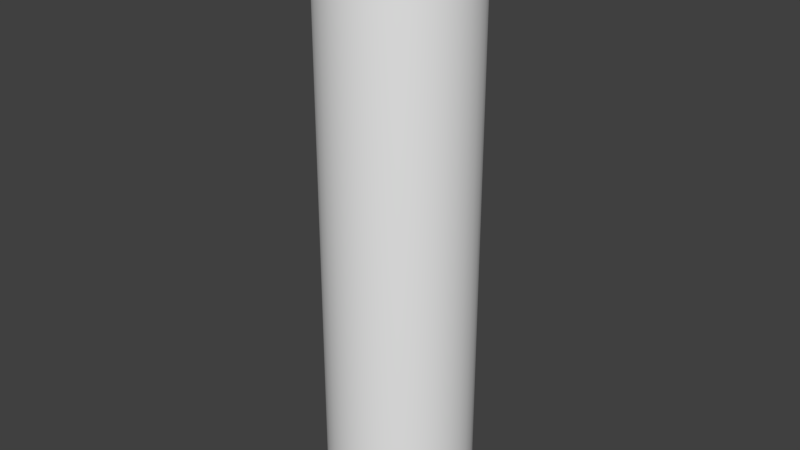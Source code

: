 # Source: untitled.blend  (saved by Blender 2.79.0; exported with 4.5.12 LTS)
import bpy
from mathutils import Matrix  # noqa: F401  (used for matrix-valued properties, if any)

bpy.ops.wm.read_factory_settings(use_empty=True)
scene = bpy.context.scene
scene.name = 'Scene'

# ---- collections
col_collection_1 = bpy.data.collections.new('Collection 1'); scene.collection.children.link(col_collection_1)

# ---- materials (node trees are filled in below, after node groups)
mat_material = bpy.data.materials.new('Material')
mat_material.alpha_threshold = 0.0
mat_material.use_transparent_shadow = False
mat_material.roughness = 0.5

# ---- material node trees

# ---- world
world_world = bpy.data.worlds.new('World'); scene.world = world_world
world_world.color = (0.05088, 0.05088, 0.05088)
world_world.use_sun_shadow = False
world_world.sun_shadow_jitter_overblur = 0.0
world_world.cycles.sampling_method = 'MANUAL'

# ---- meshes
me_walec_004 = bpy.data.meshes.new('Walec.004')
me_walec_004.from_pydata([(11.38, 400.0, 31.26), (16.63, 400.0, 28.81), (21.39, 400.0, 25.49), (25.49, 400.0, 21.39), (28.81, 400.0, 16.63), (31.26, 400.0, 11.38), (32.76, 400.0, 5.777), (33.27, 400.0, 0.0), (32.76, 400.0, -5.777), (31.26, 400.0, -11.38), (28.81, 400.0, -16.63), (25.49, 400.0, -21.39), (21.39, 400.0, -25.49), (16.63, 400.0, -28.81), (11.38, 400.0, -31.26), (5.777, 400.0, -32.76), (0.0, 400.0, -33.27), (-5.777, 400.0, -32.76), (-11.38, 400.0, -31.26), (-16.63, 400.0, -28.81), (-21.39, 400.0, -25.49), (-25.49, 400.0, -21.39), (-28.81, 400.0, -16.63), (-31.26, 400.0, -11.38), (-32.76, 400.0, -5.777), (-33.27, 400.0, 0.0), (-32.76, 400.0, 5.777), (-31.26, 400.0, 11.38), (-28.81, 400.0, 16.63), (-25.49, 400.0, 21.39), (-21.39, 400.0, 25.49), (-16.63, 400.0, 28.81), (-11.38, 400.0, 31.26), (-5.777, 400.0, 32.76), (0.0, 400.0, 33.27), (5.777, 400.0, 32.76), (49.24, 0.0, -8.682), (50.0, 0.0, 0.0), (0.0, 0.0, 0.0), (49.24, 0.0, -8.682), (49.24, 380.0, -8.682), (50.0, 380.0, 0.0), (50.0, 0.0, 0.0), (-17.1, 0.0, 46.98), (-25.0, 0.0, 43.3), (46.98, 0.0, -17.1), (46.98, 0.0, -17.1), (46.98, 380.0, -17.1), (-17.1, 0.0, 46.98), (-17.1, 380.0, 46.98), (-25.0, 380.0, 43.3), (-25.0, 0.0, 43.3), (43.3, 0.0, -25.0), (43.3, 0.0, -25.0), (43.3, 380.0, -25.0), (-8.682, 0.0, 49.24), (38.3, 0.0, -32.14), (38.3, 0.0, -32.14), (38.3, 380.0, -32.14), (-8.682, 0.0, 49.24), (-8.682, 380.0, 49.24), (32.14, 0.0, -38.3), (32.14, 0.0, -38.3), (32.14, 380.0, -38.3), (0.0, 0.0, 50.0), (25.0, 0.0, -43.3), (25.0, 0.0, -43.3), (25.0, 380.0, -43.3), (0.0, 0.0, 50.0), (0.0, 380.0, 50.0), (17.1, 0.0, -46.98), (17.1, 0.0, -46.98), (17.1, 380.0, -46.98), (8.682, 0.0, 49.24), (8.682, 0.0, -49.24), (8.682, 0.0, -49.24), (8.682, 380.0, -49.24), (8.682, 0.0, 49.24), (8.682, 380.0, 49.24), (0.0, 0.0, -50.0), (0.0, 0.0, -50.0), (0.0, 380.0, -50.0), (17.1, 0.0, 46.98), (-8.682, 0.0, -49.24), (-8.682, 0.0, -49.24), (-8.682, 380.0, -49.24), (17.1, 0.0, 46.98), (17.1, 380.0, 46.98), (-17.1, 0.0, -46.98), (-17.1, 0.0, -46.98), (-17.1, 380.0, -46.98), (25.0, 0.0, 43.3), (-25.0, 0.0, -43.3), (-25.0, 0.0, -43.3), (-25.0, 380.0, -43.3), (25.0, 0.0, 43.3), (25.0, 380.0, 43.3), (-32.14, 0.0, -38.3), (-32.14, 0.0, -38.3), (-32.14, 380.0, -38.3), (32.14, 0.0, 38.3), (-38.3, 0.0, -32.14), (-38.3, 0.0, -32.14), (-38.3, 380.0, -32.14), (32.14, 0.0, 38.3), (32.14, 380.0, 38.3), (-43.3, 0.0, -25.0), (-43.3, 0.0, -25.0), (-43.3, 380.0, -25.0), (38.3, 0.0, 32.14), (-46.98, 0.0, -17.1), (-46.98, 0.0, -17.1), (-46.98, 380.0, -17.1), (38.3, 0.0, 32.14), (38.3, 380.0, 32.14), (-49.24, 0.0, -8.682), (-49.24, 0.0, -8.682), (-49.24, 380.0, -8.682), (43.3, 0.0, 25.0), (-50.0, 0.0, 0.0), (-50.0, 0.0, 0.0), (-50.0, 380.0, 0.0), (43.3, 0.0, 25.0), (43.3, 380.0, 25.0), (-49.24, 0.0, 8.682), (-49.24, 0.0, 8.682), (-49.24, 380.0, 8.682), (46.98, 0.0, 17.1), (-46.98, 0.0, 17.1), (-46.98, 0.0, 17.1), (-46.98, 380.0, 17.1), (46.98, 0.0, 17.1), (46.98, 380.0, 17.1), (-43.3, 0.0, 25.0), (-43.3, 0.0, 25.0), (-43.3, 380.0, 25.0), (49.24, 0.0, 8.682), (-38.3, 0.0, 32.14), (-38.3, 0.0, 32.14), (-38.3, 380.0, 32.14), (49.24, 0.0, 8.682), (49.24, 380.0, 8.682), (-32.14, 0.0, 38.3), (-32.14, 0.0, 38.3), (-32.14, 380.0, 38.3), (37.35, 399.4, 0.0), (36.79, 399.4, -6.486), (35.1, 399.4, -12.78), (-18.68, 399.4, 32.35), (-12.78, 399.4, 35.1), (32.35, 399.4, -18.68), (28.61, 399.4, -24.01), (-6.486, 399.4, 36.79), (24.01, 399.4, -28.61), (18.68, 399.4, -32.35), (0.0, 399.4, 37.35), (12.78, 399.4, -35.1), (6.486, 399.4, -36.79), (6.486, 399.4, 36.79), (0.0, 399.4, -37.35), (-6.486, 399.4, -36.79), (12.78, 399.4, 35.1), (-12.78, 399.4, -35.1), (-18.68, 399.4, -32.35), (18.68, 399.4, 32.35), (-24.01, 399.4, -28.61), (-28.61, 399.4, -24.01), (24.01, 399.4, 28.61), (-32.35, 399.4, -18.68), (-35.1, 399.4, -12.78), (28.61, 399.4, 24.01), (-36.79, 399.4, -6.486), (-37.35, 399.4, 0.0), (32.35, 399.4, 18.68), (-36.79, 399.4, 6.486), (-35.1, 399.4, 12.78), (35.1, 399.4, 12.78), (-32.35, 399.4, 18.68), (-28.61, 399.4, 24.01), (36.79, 399.4, 6.486), (-24.01, 399.4, 28.61), (41.45, 397.4, 0.0), (40.82, 397.4, -7.198), (45.1, 394.1, 0.0), (44.41, 394.1, -7.831), (47.86, 389.8, 0.0), (47.14, 389.8, -8.311), (49.49, 384.9, 0.0), (48.74, 384.9, -8.595), (38.95, 397.4, -14.18), (42.38, 394.1, -15.43), (44.98, 389.8, -16.37), (46.51, 384.9, -16.93), (-20.73, 397.4, 35.9), (-14.18, 397.4, 38.95), (-22.55, 394.1, 39.06), (-15.43, 394.1, 42.38), (-23.93, 389.8, 41.45), (-16.37, 389.8, 44.98), (-24.75, 384.9, 42.86), (-16.93, 384.9, 46.51), (35.9, 397.4, -20.73), (39.06, 394.1, -22.55), (41.45, 389.8, -23.93), (42.86, 384.9, -24.75), (31.75, 397.4, -26.64), (34.55, 394.1, -28.99), (36.67, 389.8, -30.77), (37.91, 384.9, -31.81), (-7.198, 397.4, 40.82), (-7.831, 394.1, 44.41), (-8.311, 389.8, 47.14), (-8.595, 384.9, 48.74), (26.64, 397.4, -31.75), (28.99, 394.1, -34.55), (30.77, 389.8, -36.67), (31.81, 384.9, -37.91), (20.73, 397.4, -35.9), (22.55, 394.1, -39.06), (23.93, 389.8, -41.45), (24.75, 384.9, -42.86), (0.0, 397.4, 41.45), (0.0, 394.1, 45.1), (0.0, 389.8, 47.86), (0.0, 384.9, 49.49), (14.18, 397.4, -38.95), (15.43, 394.1, -42.38), (16.37, 389.8, -44.98), (16.93, 384.9, -46.51), (7.198, 397.4, -40.82), (7.831, 394.1, -44.41), (8.311, 389.8, -47.14), (8.595, 384.9, -48.74), (7.198, 397.4, 40.82), (7.831, 394.1, 44.41), (8.311, 389.8, 47.14), (8.595, 384.9, 48.74), (0.0, 397.4, -41.45), (0.0, 394.1, -45.1), (0.0, 389.8, -47.86), (0.0, 384.9, -49.49), (-7.198, 397.4, -40.82), (-7.831, 394.1, -44.41), (-8.311, 389.8, -47.14), (-8.595, 384.9, -48.74), (14.18, 397.4, 38.95), (15.43, 394.1, 42.38), (16.37, 389.8, 44.98), (16.93, 384.9, 46.51), (-14.18, 397.4, -38.95), (-15.43, 394.1, -42.38), (-16.37, 389.8, -44.98), (-16.93, 384.9, -46.51), (-20.73, 397.4, -35.9), (-22.55, 394.1, -39.06), (-23.93, 389.8, -41.45), (-24.75, 384.9, -42.86), (20.73, 397.4, 35.9), (22.55, 394.1, 39.06), (23.93, 389.8, 41.45), (24.75, 384.9, 42.86), (-26.64, 397.4, -31.75), (-28.99, 394.1, -34.55), (-30.77, 389.8, -36.67), (-31.81, 384.9, -37.91), (-31.75, 397.4, -26.64), (-34.55, 394.1, -28.99), (-36.67, 389.8, -30.77), (-37.91, 384.9, -31.81), (26.64, 397.4, 31.75), (28.99, 394.1, 34.55), (30.77, 389.8, 36.67), (31.81, 384.9, 37.91), (-35.9, 397.4, -20.73), (-39.06, 394.1, -22.55), (-41.45, 389.8, -23.93), (-42.86, 384.9, -24.75), (-38.95, 397.4, -14.18), (-42.38, 394.1, -15.43), (-44.98, 389.8, -16.37), (-46.51, 384.9, -16.93), (31.75, 397.4, 26.64), (34.55, 394.1, 28.99), (36.67, 389.8, 30.77), (37.91, 384.9, 31.81), (-40.82, 397.4, -7.198), (-44.41, 394.1, -7.831), (-47.14, 389.8, -8.311), (-48.74, 384.9, -8.595), (-41.45, 397.4, 0.0), (-45.1, 394.1, 0.0), (-47.86, 389.8, 0.0), (-49.49, 384.9, 0.0), (35.9, 397.4, 20.73), (39.06, 394.1, 22.55), (41.45, 389.8, 23.93), (42.86, 384.9, 24.75), (-40.82, 397.4, 7.198), (-44.41, 394.1, 7.831), (-47.14, 389.8, 8.311), (-48.74, 384.9, 8.595), (-38.95, 397.4, 14.18), (-42.38, 394.1, 15.43), (-44.98, 389.8, 16.37), (-46.51, 384.9, 16.93), (38.95, 397.4, 14.18), (42.38, 394.1, 15.43), (44.98, 389.8, 16.37), (46.51, 384.9, 16.93), (-35.9, 397.4, 20.73), (-39.06, 394.1, 22.55), (-41.45, 389.8, 23.93), (-42.86, 384.9, 24.75), (-31.75, 397.4, 26.64), (-34.55, 394.1, 28.99), (-36.67, 389.8, 30.77), (-37.91, 384.9, 31.81), (40.82, 397.4, 7.198), (44.41, 394.1, 7.831), (47.14, 389.8, 8.311), (48.74, 384.9, 8.595), (-26.64, 397.4, 31.75), (-28.99, 394.1, 34.55), (-30.77, 389.8, 36.67), (-31.81, 384.9, 37.91)], [], [(0, 1, 2, 3, 4, 5, 6, 7, 8, 9, 10, 11, 12, 13, 14, 15, 16, 17, 18, 19, 20, 21, 22, 23, 24, 25, 26, 27, 28, 29, 30, 31, 32, 33, 34, 35), (36, 37, 38), (39, 40, 41, 42), (43, 44, 38), (45, 36, 38), (46, 47, 40, 39), (48, 49, 50, 51), (52, 45, 38), (53, 54, 47, 46), (55, 43, 38), (56, 52, 38), (57, 58, 54, 53), (59, 60, 49, 48), (61, 56, 38), (62, 63, 58, 57), (64, 55, 38), (65, 61, 38), (66, 67, 63, 62), (68, 69, 60, 59), (70, 65, 38), (71, 72, 67, 66), (73, 64, 38), (74, 70, 38), (75, 76, 72, 71), (77, 78, 69, 68), (79, 74, 38), (80, 81, 76, 75), (82, 73, 38), (83, 79, 38), (84, 85, 81, 80), (86, 87, 78, 77), (88, 83, 38), (89, 90, 85, 84), (91, 82, 38), (92, 88, 38), (93, 94, 90, 89), (95, 96, 87, 86), (97, 92, 38), (98, 99, 94, 93), (100, 91, 38), (101, 97, 38), (102, 103, 99, 98), (104, 105, 96, 95), (106, 101, 38), (107, 108, 103, 102), (109, 100, 38), (110, 106, 38), (111, 112, 108, 107), (113, 114, 105, 104), (115, 110, 38), (116, 117, 112, 111), (118, 109, 38), (119, 115, 38), (120, 121, 117, 116), (122, 123, 114, 113), (124, 119, 38), (125, 126, 121, 120), (127, 118, 38), (128, 124, 38), (129, 130, 126, 125), (131, 132, 123, 122), (133, 128, 38), (134, 135, 130, 129), (136, 127, 38), (137, 133, 38), (138, 139, 135, 134), (140, 141, 132, 131), (142, 137, 38), (143, 144, 139, 138), (37, 136, 38), (44, 142, 38), (51, 50, 144, 143), (42, 41, 141, 140), (7, 145, 146, 8), (8, 146, 147, 9), (31, 148, 149, 32), (9, 147, 150, 10), (10, 150, 151, 11), (32, 149, 152, 33), (11, 151, 153, 12), (12, 153, 154, 13), (33, 152, 155, 34), (13, 154, 156, 14), (14, 156, 157, 15), (34, 155, 158, 35), (15, 157, 159, 16), (16, 159, 160, 17), (35, 158, 161, 0), (17, 160, 162, 18), (18, 162, 163, 19), (0, 161, 164, 1), (19, 163, 165, 20), (20, 165, 166, 21), (1, 164, 167, 2), (21, 166, 168, 22), (22, 168, 169, 23), (2, 167, 170, 3), (23, 169, 171, 24), (24, 171, 172, 25), (3, 170, 173, 4), (25, 172, 174, 26), (26, 174, 175, 27), (4, 173, 176, 5), (27, 175, 177, 28), (28, 177, 178, 29), (5, 176, 179, 6), (29, 178, 180, 30), (30, 180, 148, 31), (6, 179, 145, 7), (145, 181, 182, 146), (181, 183, 184, 182), (183, 185, 186, 184), (185, 187, 188, 186), (187, 41, 40, 188), (146, 182, 189, 147), (182, 184, 190, 189), (184, 186, 191, 190), (186, 188, 192, 191), (188, 40, 47, 192), (148, 193, 194, 149), (193, 195, 196, 194), (195, 197, 198, 196), (197, 199, 200, 198), (199, 50, 49, 200), (147, 189, 201, 150), (189, 190, 202, 201), (190, 191, 203, 202), (191, 192, 204, 203), (192, 47, 54, 204), (150, 201, 205, 151), (201, 202, 206, 205), (202, 203, 207, 206), (203, 204, 208, 207), (204, 54, 58, 208), (149, 194, 209, 152), (194, 196, 210, 209), (196, 198, 211, 210), (198, 200, 212, 211), (200, 49, 60, 212), (151, 205, 213, 153), (205, 206, 214, 213), (206, 207, 215, 214), (207, 208, 216, 215), (208, 58, 63, 216), (153, 213, 217, 154), (213, 214, 218, 217), (214, 215, 219, 218), (215, 216, 220, 219), (216, 63, 67, 220), (152, 209, 221, 155), (209, 210, 222, 221), (210, 211, 223, 222), (211, 212, 224, 223), (212, 60, 69, 224), (154, 217, 225, 156), (217, 218, 226, 225), (218, 219, 227, 226), (219, 220, 228, 227), (220, 67, 72, 228), (156, 225, 229, 157), (225, 226, 230, 229), (226, 227, 231, 230), (227, 228, 232, 231), (228, 72, 76, 232), (155, 221, 233, 158), (221, 222, 234, 233), (222, 223, 235, 234), (223, 224, 236, 235), (224, 69, 78, 236), (157, 229, 237, 159), (229, 230, 238, 237), (230, 231, 239, 238), (231, 232, 240, 239), (232, 76, 81, 240), (159, 237, 241, 160), (237, 238, 242, 241), (238, 239, 243, 242), (239, 240, 244, 243), (240, 81, 85, 244), (158, 233, 245, 161), (233, 234, 246, 245), (234, 235, 247, 246), (235, 236, 248, 247), (236, 78, 87, 248), (160, 241, 249, 162), (241, 242, 250, 249), (242, 243, 251, 250), (243, 244, 252, 251), (244, 85, 90, 252), (162, 249, 253, 163), (249, 250, 254, 253), (250, 251, 255, 254), (251, 252, 256, 255), (252, 90, 94, 256), (161, 245, 257, 164), (245, 246, 258, 257), (246, 247, 259, 258), (247, 248, 260, 259), (248, 87, 96, 260), (163, 253, 261, 165), (253, 254, 262, 261), (254, 255, 263, 262), (255, 256, 264, 263), (256, 94, 99, 264), (165, 261, 265, 166), (261, 262, 266, 265), (262, 263, 267, 266), (263, 264, 268, 267), (264, 99, 103, 268), (164, 257, 269, 167), (257, 258, 270, 269), (258, 259, 271, 270), (259, 260, 272, 271), (260, 96, 105, 272), (166, 265, 273, 168), (265, 266, 274, 273), (266, 267, 275, 274), (267, 268, 276, 275), (268, 103, 108, 276), (168, 273, 277, 169), (273, 274, 278, 277), (274, 275, 279, 278), (275, 276, 280, 279), (276, 108, 112, 280), (167, 269, 281, 170), (269, 270, 282, 281), (270, 271, 283, 282), (271, 272, 284, 283), (272, 105, 114, 284), (169, 277, 285, 171), (277, 278, 286, 285), (278, 279, 287, 286), (279, 280, 288, 287), (280, 112, 117, 288), (171, 285, 289, 172), (285, 286, 290, 289), (286, 287, 291, 290), (287, 288, 292, 291), (288, 117, 121, 292), (170, 281, 293, 173), (281, 282, 294, 293), (282, 283, 295, 294), (283, 284, 296, 295), (284, 114, 123, 296), (172, 289, 297, 174), (289, 290, 298, 297), (290, 291, 299, 298), (291, 292, 300, 299), (292, 121, 126, 300), (174, 297, 301, 175), (297, 298, 302, 301), (298, 299, 303, 302), (299, 300, 304, 303), (300, 126, 130, 304), (173, 293, 305, 176), (293, 294, 306, 305), (294, 295, 307, 306), (295, 296, 308, 307), (296, 123, 132, 308), (175, 301, 309, 177), (301, 302, 310, 309), (302, 303, 311, 310), (303, 304, 312, 311), (304, 130, 135, 312), (177, 309, 313, 178), (309, 310, 314, 313), (310, 311, 315, 314), (311, 312, 316, 315), (312, 135, 139, 316), (176, 305, 317, 179), (305, 306, 318, 317), (306, 307, 319, 318), (307, 308, 320, 319), (308, 132, 141, 320), (178, 313, 321, 180), (313, 314, 322, 321), (314, 315, 323, 322), (315, 316, 324, 323), (316, 139, 144, 324), (180, 321, 193, 148), (321, 322, 195, 193), (322, 323, 197, 195), (323, 324, 199, 197), (324, 144, 50, 199), (179, 317, 181, 145), (317, 318, 183, 181), (318, 319, 185, 183), (319, 320, 187, 185), (320, 141, 41, 187)])
me_walec_004.polygons.foreach_set('use_smooth', [True] * 289)
_uv = me_walec_004.uv_layers.new(name='UVMap')
_uv.uv.foreach_set('vector', [0.6109, 0.8137, 0.6644, 0.7893, 0.7128, 0.7557, 0.7546, 0.7142, 0.7884, 0.6659, 0.8131, 0.6124, 0.8281, 0.5555, 0.8328, 0.4968, 0.8271, 0.4384, 0.8112, 0.3819, 0.7857, 0.3292, 0.7515, 0.2819, 0.7097, 0.2414, 0.6616, 0.2089, 0.6087, 0.1853, 0.5527, 0.1713, 0.4953, 0.1672, 0.4382, 0.173, 0.3831, 0.1884, 0.3316, 0.213, 0.285, 0.2461, 0.2448, 0.2865, 0.2121, 0.3332, 0.1879, 0.3848, 0.1728, 0.4398, 0.1672, 0.4967, 0.1715, 0.5538, 0.1856, 0.6094, 0.2092, 0.662, 0.2415, 0.7098, 0.2817, 0.7514, 0.3287, 0.7855, 0.3811, 0.811, 0.4373, 0.8269, 0.4955, 0.8328, 0.554, 0.8284, 0.007596, 0.5868, 0.0, 0.5, 0.5, 0.5, 0.02303, 0.722, 0.973, 0.722, 0.973, 0.7498, 0.02303, 0.7498, 0.671, 0.03015, 0.75, 0.06699, 0.5, 0.5, 0.03015, 0.671, 0.007596, 0.5868, 0.5, 0.5, 0.02303, 0.6942, 0.973, 0.6942, 0.973, 0.722, 0.02303, 0.722, 0.02387, 0.5585, 0.9739, 0.5585, 0.9739, 0.5862, 0.02387, 0.5862, 0.06699, 0.75, 0.03015, 0.671, 0.5, 0.5, 0.02303, 0.6665, 0.973, 0.6665, 0.973, 0.6942, 0.02303, 0.6942, 0.5868, 0.007596, 0.671, 0.03015, 0.5, 0.5, 0.117, 0.8214, 0.06699, 0.75, 0.5, 0.5, 0.02303, 0.6387, 0.973, 0.6387, 0.973, 0.6665, 0.02303, 0.6665, 0.02387, 0.5307, 0.9739, 0.5307, 0.9739, 0.5585, 0.02387, 0.5585, 0.1786, 0.883, 0.117, 0.8214, 0.5, 0.5, 0.02303, 0.6109, 0.973, 0.6109, 0.973, 0.6387, 0.02303, 0.6387, 0.5, 0.0, 0.5868, 0.007596, 0.5, 0.5, 0.25, 0.933, 0.1786, 0.883, 0.5, 0.5, 0.02303, 0.5831, 0.973, 0.5831, 0.973, 0.6109, 0.02303, 0.6109, 0.02387, 0.5029, 0.9739, 0.5029, 0.9739, 0.5307, 0.02387, 0.5307, 0.329, 0.9698, 0.25, 0.933, 0.5, 0.5, 0.02303, 0.5554, 0.973, 0.5554, 0.973, 0.5831, 0.02303, 0.5831, 0.4132, 0.007596, 0.5, 0.0, 0.5, 0.5, 0.4132, 0.9924, 0.329, 0.9698, 0.5, 0.5, 0.02303, 0.5276, 0.973, 0.5276, 0.973, 0.5554, 0.02303, 0.5554, 0.02387, 0.4751, 0.9739, 0.4751, 0.9739, 0.5029, 0.02387, 0.5029, 0.5, 1.0, 0.4132, 0.9924, 0.5, 0.5, 0.02303, 0.4998, 0.973, 0.4998, 0.973, 0.5276, 0.02303, 0.5276, 0.329, 0.03015, 0.4132, 0.007596, 0.5, 0.5, 0.5868, 0.9924, 0.5, 1.0, 0.5, 0.5, 0.02303, 0.472, 0.973, 0.472, 0.973, 0.4998, 0.02303, 0.4998, 0.02387, 0.4473, 0.9739, 0.4473, 0.9739, 0.4751, 0.02387, 0.4751, 0.671, 0.9698, 0.5868, 0.9924, 0.5, 0.5, 0.02303, 0.4442, 0.973, 0.4442, 0.973, 0.472, 0.02303, 0.472, 0.25, 0.06699, 0.329, 0.03015, 0.5, 0.5, 0.75, 0.933, 0.671, 0.9698, 0.5, 0.5, 0.02303, 0.4165, 0.973, 0.4165, 0.973, 0.4442, 0.02303, 0.4442, 0.02387, 0.4196, 0.9739, 0.4196, 0.9739, 0.4473, 0.02387, 0.4473, 0.8214, 0.883, 0.75, 0.933, 0.5, 0.5, 0.02303, 0.3887, 0.973, 0.3887, 0.973, 0.4165, 0.02303, 0.4165, 0.1786, 0.117, 0.25, 0.06699, 0.5, 0.5, 0.883, 0.8214, 0.8214, 0.883, 0.5, 0.5, 0.02303, 0.3609, 0.973, 0.3609, 0.973, 0.3887, 0.02303, 0.3887, 0.02387, 0.3918, 0.9739, 0.3918, 0.9739, 0.4196, 0.02387, 0.4196, 0.933, 0.75, 0.883, 0.8214, 0.5, 0.5, 0.02303, 0.3331, 0.973, 0.3331, 0.973, 0.3609, 0.02303, 0.3609, 0.117, 0.1786, 0.1786, 0.117, 0.5, 0.5, 0.9698, 0.671, 0.933, 0.75, 0.5, 0.5, 0.02303, 0.3054, 0.973, 0.3054, 0.973, 0.3331, 0.02303, 0.3331, 0.02387, 0.364, 0.9739, 0.364, 0.9739, 0.3918, 0.02387, 0.3918, 0.9924, 0.5868, 0.9698, 0.671, 0.5, 0.5, 0.02303, 0.2776, 0.973, 0.2776, 0.973, 0.3054, 0.02303, 0.3054, 0.06699, 0.25, 0.117, 0.1786, 0.5, 0.5, 1.0, 0.5, 0.9924, 0.5868, 0.5, 0.5, 0.02303, 0.2498, 0.973, 0.2498, 0.973, 0.2776, 0.02303, 0.2776, 0.02387, 0.3362, 0.9739, 0.3362, 0.9739, 0.364, 0.02387, 0.364, 0.9924, 0.4132, 1.0, 0.5, 0.5, 0.5, 0.02387, 0.7251, 0.9739, 0.7251, 0.9739, 0.7529, 0.02387, 0.7529, 0.03015, 0.329, 0.06699, 0.25, 0.5, 0.5, 0.9698, 0.329, 0.9924, 0.4132, 0.5, 0.5, 0.02387, 0.6973, 0.9739, 0.6973, 0.9739, 0.7251, 0.02387, 0.7251, 0.02387, 0.3085, 0.9739, 0.3085, 0.9739, 0.3362, 0.02387, 0.3362, 0.933, 0.25, 0.9698, 0.329, 0.5, 0.5, 0.02387, 0.6696, 0.9739, 0.6696, 0.9739, 0.6973, 0.02387, 0.6973, 0.007596, 0.4132, 0.03015, 0.329, 0.5, 0.5, 0.883, 0.1786, 0.933, 0.25, 0.5, 0.5, 0.02387, 0.6418, 0.9739, 0.6418, 0.9739, 0.6696, 0.02387, 0.6696, 0.02387, 0.2807, 0.9739, 0.2807, 0.9739, 0.3085, 0.02387, 0.3085, 0.8214, 0.117, 0.883, 0.1786, 0.5, 0.5, 0.02387, 0.614, 0.9739, 0.614, 0.9739, 0.6418, 0.02387, 0.6418, 0.0, 0.5, 0.007596, 0.4132, 0.5, 0.5, 0.75, 0.06699, 0.8214, 0.117, 0.5, 0.5, 0.02387, 0.5862, 0.9739, 0.5862, 0.9739, 0.614, 0.02387, 0.614, 0.02387, 0.2529, 0.9739, 0.2529, 0.9739, 0.2807, 0.02387, 0.2807, 0.8328, 0.4968, 0.8523, 0.4981, 0.8463, 0.4349, 0.8271, 0.4384, 0.8271, 0.4384, 0.8466, 0.4363, 0.8296, 0.3752, 0.8112, 0.3819, 0.3287, 0.7855, 0.3191, 0.8025, 0.376, 0.8299, 0.3811, 0.811, 0.8112, 0.3819, 0.8301, 0.3766, 0.8027, 0.3195, 0.7857, 0.3292, 0.7857, 0.3292, 0.8035, 0.3208, 0.7666, 0.2695, 0.7515, 0.2819, 0.3811, 0.811, 0.3746, 0.8294, 0.4354, 0.8465, 0.4373, 0.8269, 0.7515, 0.2819, 0.7676, 0.2706, 0.7224, 0.2266, 0.7097, 0.2414, 0.7097, 0.2414, 0.7235, 0.2275, 0.6716, 0.1921, 0.6616, 0.2089, 0.4373, 0.8269, 0.434, 0.8462, 0.497, 0.8524, 0.4955, 0.8328, 0.6616, 0.2089, 0.6728, 0.1928, 0.6156, 0.167, 0.6087, 0.1853, 0.6087, 0.1853, 0.617, 0.1675, 0.5563, 0.1521, 0.5527, 0.1713, 0.4955, 0.8328, 0.4955, 0.8524, 0.5587, 0.8474, 0.554, 0.8284, 0.5527, 0.1713, 0.5577, 0.1523, 0.4954, 0.1476, 0.4953, 0.1672, 0.4953, 0.1672, 0.4968, 0.1476, 0.4348, 0.1537, 0.4382, 0.173, 0.554, 0.8284, 0.5573, 0.8477, 0.6188, 0.8317, 0.6109, 0.8137, 0.4382, 0.173, 0.4362, 0.1534, 0.3763, 0.1701, 0.3831, 0.1884, 0.3831, 0.1884, 0.3776, 0.1696, 0.3215, 0.1963, 0.3316, 0.213, 0.6109, 0.8137, 0.6174, 0.8322, 0.6751, 0.8057, 0.6644, 0.7893, 0.3316, 0.213, 0.3227, 0.1955, 0.2721, 0.2314, 0.285, 0.2461, 0.285, 0.2461, 0.2732, 0.2304, 0.2294, 0.2744, 0.2448, 0.2865, 0.6644, 0.7893, 0.6739, 0.8064, 0.7261, 0.7701, 0.7128, 0.7557, 0.2448, 0.2865, 0.2304, 0.2733, 0.1948, 0.3241, 0.2121, 0.3332, 0.2121, 0.3332, 0.1955, 0.3228, 0.1691, 0.379, 0.1879, 0.3848, 0.7128, 0.7557, 0.725, 0.7711, 0.7701, 0.7262, 0.7546, 0.7142, 0.1879, 0.3848, 0.1696, 0.3776, 0.1533, 0.4375, 0.1728, 0.4398, 0.1728, 0.4398, 0.1535, 0.4361, 0.1477, 0.4979, 0.1672, 0.4967, 0.7546, 0.7142, 0.7692, 0.7273, 0.8057, 0.6751, 0.7884, 0.6659, 0.1672, 0.4967, 0.1477, 0.4965, 0.1525, 0.5585, 0.1715, 0.5538, 0.1715, 0.5538, 0.1523, 0.5571, 0.1678, 0.6175, 0.1856, 0.6094, 0.7884, 0.6659, 0.8049, 0.6764, 0.8317, 0.6187, 0.8131, 0.6124, 0.1856, 0.6094, 0.1673, 0.6162, 0.193, 0.6731, 0.2092, 0.662, 0.2092, 0.662, 0.1923, 0.6718, 0.2276, 0.7236, 0.2415, 0.7098, 0.8131, 0.6124, 0.8312, 0.62, 0.8474, 0.5585, 0.8281, 0.5555, 0.2415, 0.7098, 0.2266, 0.7225, 0.2704, 0.7674, 0.2817, 0.7514, 0.2817, 0.7514, 0.2693, 0.7665, 0.3204, 0.8033, 0.3287, 0.7855, 0.8281, 0.5555, 0.8472, 0.56, 0.8523, 0.4966, 0.8328, 0.4968, 0.8523, 0.4981, 0.8719, 0.4993, 0.8656, 0.4314, 0.8463, 0.4349, 0.8719, 0.4993, 0.8915, 0.5006, 0.8848, 0.428, 0.8656, 0.4314, 0.8915, 0.5006, 0.911, 0.5019, 0.9041, 0.4245, 0.8848, 0.428, 0.911, 0.5019, 0.9306, 0.5031, 0.9233, 0.421, 0.9041, 0.4245, 0.9306, 0.5031, 0.9502, 0.5044, 0.9426, 0.4175, 0.9233, 0.421, 0.8466, 0.4363, 0.8661, 0.4343, 0.848, 0.3686, 0.8296, 0.3752, 0.8661, 0.4343, 0.8856, 0.4322, 0.8664, 0.3619, 0.848, 0.3686, 0.8856, 0.4322, 0.9051, 0.4302, 0.8848, 0.3553, 0.8664, 0.3619, 0.9051, 0.4302, 0.9246, 0.4282, 0.9032, 0.3486, 0.8848, 0.3553, 0.9246, 0.4282, 0.9441, 0.4261, 0.9215, 0.3419, 0.9032, 0.3486, 0.3191, 0.8025, 0.3095, 0.8196, 0.3708, 0.8488, 0.376, 0.8299, 0.3095, 0.8196, 0.2999, 0.8366, 0.3656, 0.8677, 0.3708, 0.8488, 0.2999, 0.8366, 0.2903, 0.8536, 0.3605, 0.8867, 0.3656, 0.8677, 0.2903, 0.8536, 0.2807, 0.8707, 0.3553, 0.9056, 0.3605, 0.8867, 0.2807, 0.8707, 0.2711, 0.8877, 0.3501, 0.9245, 0.3553, 0.9056, 0.8301, 0.3766, 0.849, 0.3713, 0.8197, 0.3099, 0.8027, 0.3195, 0.849, 0.3713, 0.8679, 0.366, 0.8367, 0.3002, 0.8197, 0.3099, 0.8679, 0.366, 0.8868, 0.3607, 0.8537, 0.2905, 0.8367, 0.3002, 0.8868, 0.3607, 0.9056, 0.3554, 0.8707, 0.2808, 0.8537, 0.2905, 0.9056, 0.3554, 0.9245, 0.3501, 0.8877, 0.2711, 0.8707, 0.2808, 0.8035, 0.3208, 0.8212, 0.3124, 0.7817, 0.257, 0.7666, 0.2695, 0.8212, 0.3124, 0.8389, 0.304, 0.7968, 0.2446, 0.7817, 0.257, 0.8389, 0.304, 0.8566, 0.2955, 0.8119, 0.2322, 0.7968, 0.2446, 0.8566, 0.2955, 0.8743, 0.2871, 0.827, 0.2197, 0.8119, 0.2322, 0.8743, 0.2871, 0.8921, 0.2787, 0.8421, 0.2073, 0.827, 0.2197, 0.3746, 0.8294, 0.3681, 0.8478, 0.4336, 0.866, 0.4354, 0.8465, 0.3681, 0.8478, 0.3615, 0.8663, 0.4317, 0.8855, 0.4336, 0.866, 0.3615, 0.8663, 0.355, 0.8847, 0.4298, 0.905, 0.4317, 0.8855, 0.355, 0.8847, 0.3485, 0.9031, 0.428, 0.9246, 0.4298, 0.905, 0.3485, 0.9031, 0.3419, 0.9215, 0.4261, 0.9441, 0.428, 0.9246, 0.7676, 0.2706, 0.7836, 0.2593, 0.7352, 0.2117, 0.7224, 0.2266, 0.7836, 0.2593, 0.7996, 0.2479, 0.7479, 0.1969, 0.7352, 0.2117, 0.7996, 0.2479, 0.8156, 0.2366, 0.7606, 0.182, 0.7479, 0.1969, 0.8156, 0.2366, 0.8316, 0.2253, 0.7733, 0.1672, 0.7606, 0.182, 0.8316, 0.2253, 0.8477, 0.214, 0.786, 0.1523, 0.7733, 0.1672, 0.7235, 0.2275, 0.7374, 0.2136, 0.6815, 0.1753, 0.6716, 0.1921, 0.7374, 0.2136, 0.7512, 0.1997, 0.6915, 0.1584, 0.6815, 0.1753, 0.7512, 0.1997, 0.765, 0.1858, 0.7014, 0.1416, 0.6915, 0.1584, 0.765, 0.1858, 0.7789, 0.1718, 0.7114, 0.1248, 0.7014, 0.1416, 0.7789, 0.1718, 0.7927, 0.1579, 0.7213, 0.1079, 0.7114, 0.1248, 0.434, 0.8462, 0.4307, 0.8655, 0.4985, 0.8719, 0.497, 0.8524, 0.4307, 0.8655, 0.4274, 0.8848, 0.4999, 0.8915, 0.4985, 0.8719, 0.4274, 0.8848, 0.4241, 0.904, 0.5014, 0.9111, 0.4999, 0.8915, 0.4241, 0.904, 0.4208, 0.9233, 0.5029, 0.9306, 0.5014, 0.9111, 0.4208, 0.9233, 0.4175, 0.9426, 0.5044, 0.9502, 0.5029, 0.9306, 0.6728, 0.1928, 0.684, 0.1767, 0.6224, 0.1487, 0.6156, 0.167, 0.684, 0.1767, 0.6952, 0.1606, 0.6293, 0.1304, 0.6224, 0.1487, 0.6952, 0.1606, 0.7064, 0.1445, 0.6362, 0.1121, 0.6293, 0.1304, 0.7064, 0.1445, 0.7177, 0.1284, 0.643, 0.09378, 0.6362, 0.1121, 0.7177, 0.1284, 0.7289, 0.1123, 0.6499, 0.07547, 0.643, 0.09378, 0.617, 0.1675, 0.6252, 0.1497, 0.5598, 0.1328, 0.5563, 0.1521, 0.6252, 0.1497, 0.6334, 0.1319, 0.5633, 0.1136, 0.5598, 0.1328, 0.6334, 0.1319, 0.6416, 0.1141, 0.5668, 0.09437, 0.5633, 0.1136, 0.6416, 0.1141, 0.6498, 0.09627, 0.5704, 0.07513, 0.5668, 0.09437, 0.6498, 0.09627, 0.6581, 0.07845, 0.5739, 0.05589, 0.5704, 0.07513, 0.4955, 0.8524, 0.4956, 0.8719, 0.5635, 0.8665, 0.5587, 0.8474, 0.4956, 0.8719, 0.4956, 0.8915, 0.5682, 0.8855, 0.5635, 0.8665, 0.4956, 0.8915, 0.4956, 0.9111, 0.573, 0.9045, 0.5682, 0.8855, 0.4956, 0.9111, 0.4956, 0.9306, 0.5777, 0.9236, 0.573, 0.9045, 0.4956, 0.9306, 0.4956, 0.9502, 0.5825, 0.9426, 0.5777, 0.9236, 0.5577, 0.1523, 0.5627, 0.1333, 0.4954, 0.1281, 0.4954, 0.1476, 0.5627, 0.1333, 0.5676, 0.1144, 0.4955, 0.1085, 0.4954, 0.1281, 0.5676, 0.1144, 0.5726, 0.09537, 0.4955, 0.08893, 0.4955, 0.1085, 0.5726, 0.09537, 0.5775, 0.07639, 0.4956, 0.06937, 0.4955, 0.08893, 0.5775, 0.07639, 0.5825, 0.05741, 0.4956, 0.04981, 0.4956, 0.06937, 0.4968, 0.1476, 0.4983, 0.1281, 0.4313, 0.1344, 0.4348, 0.1537, 0.4983, 0.1281, 0.4999, 0.1085, 0.4279, 0.1152, 0.4313, 0.1344, 0.4999, 0.1085, 0.5014, 0.08893, 0.4244, 0.09592, 0.4279, 0.1152, 0.5014, 0.08893, 0.5029, 0.06937, 0.421, 0.07666, 0.4244, 0.09592, 0.5029, 0.06937, 0.5044, 0.04981, 0.4175, 0.05741, 0.421, 0.07666, 0.5573, 0.8477, 0.5606, 0.867, 0.6266, 0.8497, 0.6188, 0.8317, 0.5606, 0.867, 0.5639, 0.8863, 0.6345, 0.8676, 0.6266, 0.8497, 0.5639, 0.8863, 0.5673, 0.9055, 0.6423, 0.8856, 0.6345, 0.8676, 0.5673, 0.9055, 0.5706, 0.9248, 0.6502, 0.9036, 0.6423, 0.8856, 0.5706, 0.9248, 0.5739, 0.9441, 0.6581, 0.9215, 0.6502, 0.9036, 0.4362, 0.1534, 0.4342, 0.1339, 0.3694, 0.1518, 0.3763, 0.1701, 0.4342, 0.1339, 0.4322, 0.1144, 0.3625, 0.1334, 0.3694, 0.1518, 0.4322, 0.1144, 0.4302, 0.09492, 0.3557, 0.1151, 0.3625, 0.1334, 0.4302, 0.09492, 0.4281, 0.0754, 0.3488, 0.09678, 0.3557, 0.1151, 0.4281, 0.0754, 0.4261, 0.05589, 0.3419, 0.07845, 0.3488, 0.09678, 0.3776, 0.1696, 0.3721, 0.1508, 0.3114, 0.1795, 0.3215, 0.1963, 0.3721, 0.1508, 0.3666, 0.1319, 0.3013, 0.1627, 0.3114, 0.1795, 0.3666, 0.1319, 0.3611, 0.1131, 0.2913, 0.1459, 0.3013, 0.1627, 0.3611, 0.1131, 0.3556, 0.0943, 0.2812, 0.1291, 0.2913, 0.1459, 0.3556, 0.0943, 0.3501, 0.07547, 0.2711, 0.1123, 0.2812, 0.1291, 0.6174, 0.8322, 0.6239, 0.8507, 0.6859, 0.8221, 0.6751, 0.8057, 0.6239, 0.8507, 0.6304, 0.8691, 0.6966, 0.8385, 0.6859, 0.8221, 0.6304, 0.8691, 0.6369, 0.8876, 0.7074, 0.8549, 0.6966, 0.8385, 0.6369, 0.8876, 0.6434, 0.9061, 0.7181, 0.8713, 0.7074, 0.8549, 0.6434, 0.9061, 0.6499, 0.9245, 0.7289, 0.8877, 0.7181, 0.8713, 0.3227, 0.1955, 0.3139, 0.178, 0.2591, 0.2167, 0.2721, 0.2314, 0.3139, 0.178, 0.3051, 0.1605, 0.2462, 0.202, 0.2591, 0.2167, 0.3051, 0.1605, 0.2963, 0.143, 0.2332, 0.1873, 0.2462, 0.202, 0.2963, 0.143, 0.2875, 0.1255, 0.2202, 0.1726, 0.2332, 0.1873, 0.2875, 0.1255, 0.2787, 0.1079, 0.2073, 0.1579, 0.2202, 0.1726, 0.2732, 0.2304, 0.2613, 0.2148, 0.214, 0.2623, 0.2294, 0.2744, 0.2613, 0.2148, 0.2495, 0.1992, 0.1986, 0.2502, 0.214, 0.2623, 0.2495, 0.1992, 0.2376, 0.1836, 0.1832, 0.2381, 0.1986, 0.2502, 0.2376, 0.1836, 0.2258, 0.168, 0.1678, 0.2261, 0.1832, 0.2381, 0.2258, 0.168, 0.214, 0.1523, 0.1523, 0.214, 0.1678, 0.2261, 0.6739, 0.8064, 0.6834, 0.8235, 0.7394, 0.7845, 0.7261, 0.7701, 0.6834, 0.8235, 0.6929, 0.8407, 0.7528, 0.7989, 0.7394, 0.7845, 0.6929, 0.8407, 0.7024, 0.8578, 0.7661, 0.8133, 0.7528, 0.7989, 0.7024, 0.8578, 0.7118, 0.8749, 0.7794, 0.8277, 0.7661, 0.8133, 0.7118, 0.8749, 0.7213, 0.8921, 0.7927, 0.8421, 0.7794, 0.8277, 0.2304, 0.2733, 0.2159, 0.2601, 0.1774, 0.315, 0.1948, 0.3241, 0.2159, 0.2601, 0.2014, 0.2469, 0.16, 0.3059, 0.1774, 0.315, 0.2014, 0.2469, 0.1869, 0.2337, 0.1427, 0.2968, 0.16, 0.3059, 0.1869, 0.2337, 0.1724, 0.2205, 0.1253, 0.2878, 0.1427, 0.2968, 0.1724, 0.2205, 0.1579, 0.2073, 0.1079, 0.2787, 0.1253, 0.2878, 0.1955, 0.3228, 0.1789, 0.3125, 0.1504, 0.3732, 0.1691, 0.379, 0.1789, 0.3125, 0.1622, 0.3022, 0.1317, 0.3674, 0.1504, 0.3732, 0.1622, 0.3022, 0.1456, 0.2918, 0.1129, 0.3617, 0.1317, 0.3674, 0.1456, 0.2918, 0.1289, 0.2815, 0.0942, 0.3559, 0.1129, 0.3617, 0.1289, 0.2815, 0.1123, 0.2711, 0.07547, 0.3501, 0.0942, 0.3559, 0.725, 0.7711, 0.7372, 0.7864, 0.7856, 0.7381, 0.7701, 0.7262, 0.7372, 0.7864, 0.7494, 0.8017, 0.8011, 0.7501, 0.7856, 0.7381, 0.7494, 0.8017, 0.7616, 0.817, 0.8166, 0.7621, 0.8011, 0.7501, 0.7616, 0.817, 0.7738, 0.8323, 0.8322, 0.7741, 0.8166, 0.7621, 0.7738, 0.8323, 0.786, 0.8477, 0.8477, 0.786, 0.8322, 0.7741, 0.1696, 0.3776, 0.1514, 0.3705, 0.1338, 0.4352, 0.1533, 0.4375, 0.1514, 0.3705, 0.1332, 0.3633, 0.1143, 0.4329, 0.1338, 0.4352, 0.1332, 0.3633, 0.1149, 0.3562, 0.09485, 0.4307, 0.1143, 0.4329, 0.1149, 0.3562, 0.09669, 0.3491, 0.07537, 0.4284, 0.09485, 0.4307, 0.09669, 0.3491, 0.07845, 0.3419, 0.05589, 0.4261, 0.07537, 0.4284, 0.1535, 0.4361, 0.1343, 0.4324, 0.1281, 0.4992, 0.1477, 0.4979, 0.1343, 0.4324, 0.1151, 0.4287, 0.1085, 0.5005, 0.1281, 0.4992, 0.1151, 0.4287, 0.09585, 0.4249, 0.08895, 0.5018, 0.1085, 0.5005, 0.09585, 0.4249, 0.07663, 0.4212, 0.06938, 0.5031, 0.08895, 0.5018, 0.07663, 0.4212, 0.05741, 0.4175, 0.04981, 0.5044, 0.06938, 0.5031, 0.7692, 0.7273, 0.7837, 0.7404, 0.8229, 0.6844, 0.8057, 0.6751, 0.7837, 0.7404, 0.7983, 0.7534, 0.8402, 0.6936, 0.8229, 0.6844, 0.7983, 0.7534, 0.8129, 0.7665, 0.8575, 0.7028, 0.8402, 0.6936, 0.8129, 0.7665, 0.8275, 0.7796, 0.8748, 0.7121, 0.8575, 0.7028, 0.8275, 0.7796, 0.8421, 0.7927, 0.8921, 0.7213, 0.8748, 0.7121, 0.1477, 0.4965, 0.1281, 0.4963, 0.1335, 0.5633, 0.1525, 0.5585, 0.1281, 0.4963, 0.1085, 0.4961, 0.1145, 0.5681, 0.1335, 0.5633, 0.1085, 0.4961, 0.08895, 0.496, 0.09545, 0.5729, 0.1145, 0.5681, 0.08895, 0.496, 0.06938, 0.4958, 0.07643, 0.5777, 0.09545, 0.5729, 0.06938, 0.4958, 0.04981, 0.4956, 0.05741, 0.5825, 0.07643, 0.5777, 0.1523, 0.5571, 0.133, 0.5605, 0.1499, 0.6256, 0.1678, 0.6175, 0.133, 0.5605, 0.1137, 0.5638, 0.132, 0.6337, 0.1499, 0.6256, 0.1137, 0.5638, 0.09444, 0.5672, 0.1142, 0.6419, 0.132, 0.6337, 0.09444, 0.5672, 0.07517, 0.5705, 0.09631, 0.65, 0.1142, 0.6419, 0.07517, 0.5705, 0.05589, 0.5739, 0.07845, 0.6581, 0.09631, 0.65, 0.8049, 0.6764, 0.8215, 0.6869, 0.8503, 0.6249, 0.8317, 0.6187, 0.8215, 0.6869, 0.838, 0.6974, 0.8688, 0.6312, 0.8503, 0.6249, 0.838, 0.6974, 0.8546, 0.7079, 0.8874, 0.6374, 0.8688, 0.6312, 0.8546, 0.7079, 0.8711, 0.7184, 0.906, 0.6436, 0.8874, 0.6374, 0.8711, 0.7184, 0.8877, 0.7289, 0.9245, 0.6499, 0.906, 0.6436, 0.1673, 0.6162, 0.1489, 0.6229, 0.1769, 0.6843, 0.193, 0.6731, 0.1489, 0.6229, 0.1306, 0.6296, 0.1607, 0.6954, 0.1769, 0.6843, 0.1306, 0.6296, 0.1122, 0.6364, 0.1446, 0.7066, 0.1607, 0.6954, 0.1122, 0.6364, 0.09383, 0.6431, 0.1284, 0.7177, 0.1446, 0.7066, 0.09383, 0.6431, 0.07547, 0.6499, 0.1123, 0.7289, 0.1284, 0.7177, 0.1923, 0.6718, 0.1754, 0.6817, 0.2136, 0.7374, 0.2276, 0.7236, 0.1754, 0.6817, 0.1585, 0.6916, 0.1997, 0.7512, 0.2136, 0.7374, 0.1585, 0.6916, 0.1417, 0.7015, 0.1858, 0.7651, 0.1997, 0.7512, 0.1417, 0.7015, 0.1248, 0.7114, 0.1719, 0.7789, 0.1858, 0.7651, 0.1248, 0.7114, 0.1079, 0.7213, 0.1579, 0.7927, 0.1719, 0.7789, 0.8312, 0.62, 0.8493, 0.6276, 0.8668, 0.5616, 0.8474, 0.5585, 0.8493, 0.6276, 0.8673, 0.6353, 0.8861, 0.5647, 0.8668, 0.5616, 0.8673, 0.6353, 0.8854, 0.6429, 0.9054, 0.5677, 0.8861, 0.5647, 0.8854, 0.6429, 0.9035, 0.6505, 0.9248, 0.5708, 0.9054, 0.5677, 0.9035, 0.6505, 0.9215, 0.6581, 0.9441, 0.5739, 0.9248, 0.5708, 0.2266, 0.7225, 0.2118, 0.7352, 0.2591, 0.7835, 0.2704, 0.7674, 0.2118, 0.7352, 0.1969, 0.7479, 0.2479, 0.7995, 0.2591, 0.7835, 0.1969, 0.7479, 0.1821, 0.7606, 0.2366, 0.8156, 0.2479, 0.7995, 0.1821, 0.7606, 0.1672, 0.7733, 0.2253, 0.8316, 0.2366, 0.8156, 0.1672, 0.7733, 0.1523, 0.786, 0.214, 0.8477, 0.2253, 0.8316, 0.2693, 0.7665, 0.2569, 0.7816, 0.3121, 0.821, 0.3204, 0.8033, 0.2569, 0.7816, 0.2445, 0.7967, 0.3037, 0.8388, 0.3121, 0.821, 0.2445, 0.7967, 0.2321, 0.8118, 0.2954, 0.8565, 0.3037, 0.8388, 0.2321, 0.8118, 0.2197, 0.827, 0.287, 0.8743, 0.2954, 0.8565, 0.2197, 0.827, 0.2073, 0.8421, 0.2787, 0.8921, 0.287, 0.8743, 0.8472, 0.56, 0.8663, 0.5645, 0.8719, 0.4964, 0.8523, 0.4966, 0.8663, 0.5645, 0.8853, 0.569, 0.8915, 0.4962, 0.8719, 0.4964, 0.8853, 0.569, 0.9044, 0.5735, 0.911, 0.496, 0.8915, 0.4962, 0.9044, 0.5735, 0.9235, 0.578, 0.9306, 0.4958, 0.911, 0.496, 0.9235, 0.578, 0.9426, 0.5825, 0.9502, 0.4956, 0.9306, 0.4958])
me_walec_004.materials.append(mat_material)
me_walec_004.use_remesh_preserve_volume = False
me_walec_004.use_remesh_preserve_attributes = False
me_walec_004.use_mirror_vertex_groups = False
me_walec_004.update()

# ---- objects
ob_walec_004 = bpy.data.objects.new('Walec.004', me_walec_004)

# ---- transforms, parenting, visibility, modifiers, constraints
ob_walec_004.location = (0.0, 0.0, 0.0)
ob_walec_004.rotation_euler = (1.571, -0.0, 0.0)
ob_walec_004.scale = (0.2, 0.2, 0.2)
ob_walec_004.lineart.crease_threshold = 0.0

# ---- collection membership
col_collection_1.objects.link(ob_walec_004)

# ---- scene / render settings (as saved in the file)
scene.frame_start = 1; scene.frame_end = 250; scene.frame_set(1)
scene.render.engine = 'BLENDER_EEVEE_NEXT'
scene.render.resolution_percentage = 50
scene.render.dither_intensity = 0.0
scene.cycles.use_denoising = False
scene.cycles.samples = 128
scene.cycles.sampling_pattern = 'TABULATED_SOBOL'
scene.cycles.use_adaptive_sampling = False
scene.cycles.use_light_tree = False
scene.cycles.blur_glossy = 0.0
scene.cycles.sample_clamp_indirect = 0.0
scene.view_settings.view_transform = 'Standard'
scene.unit_settings.scale_length = 0.01
bpy.context.view_layer.update()

# ---- added for rendering (the .blend has no active camera and no usable light): camera, sun
cam_auto = bpy.data.cameras.new('AutoCamera')
cam_auto.lens = 50.0
cam_auto.sensor_width = 36.0
cam_auto.clip_end = 1377.81
ob_auto_camera = bpy.data.objects.new('AutoCamera', cam_auto)
scene.collection.objects.link(ob_auto_camera)
ob_auto_camera.location = (78.5079, -94.2095, 102.806)
ob_auto_camera.rotation_euler = (1.09748, -7.21219e-08, 0.694738)
scene.camera = ob_auto_camera
light_auto_sun = bpy.data.lights.new('AutoSun', 'SUN')
light_auto_sun.energy = 3.0
light_auto_sun.angle = 0.0523599
ob_auto_sun = bpy.data.objects.new('AutoSun', light_auto_sun)
scene.collection.objects.link(ob_auto_sun)
ob_auto_sun.rotation_euler = (0.872665, 0.174533, 0.523599)
bpy.context.view_layer.update()
